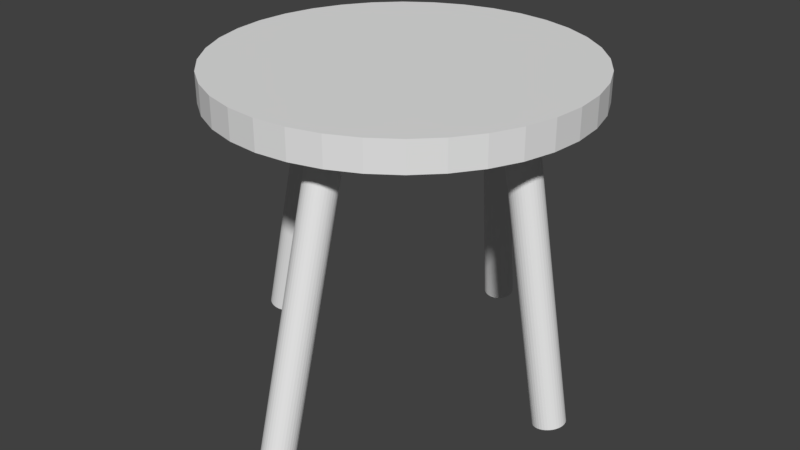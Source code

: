 # Source: stool.blend  (saved by Blender 2.79.0; exported with 4.5.12 LTS)
import bpy
from mathutils import Matrix  # noqa: F401  (used for matrix-valued properties, if any)

bpy.ops.wm.read_factory_settings(use_empty=True)
scene = bpy.context.scene
scene.name = 'Scene'

# ---- collections
col_collection_1 = bpy.data.collections.new('Collection 1'); scene.collection.children.link(col_collection_1)

# ---- materials (node trees are filled in below, after node groups)
mat_mat = bpy.data.materials.new('Mat')
mat_mat.alpha_threshold = 0.0
mat_mat.use_transparent_shadow = False
mat_mat.roughness = 0.5

# ---- material node trees

# ---- world
world_world = bpy.data.worlds.new('World'); scene.world = world_world
world_world.color = (0.05088, 0.05088, 0.05088)
world_world.use_sun_shadow = False
world_world.sun_shadow_jitter_overblur = 0.0
world_world.cycles.sampling_method = 'MANUAL'

# ---- meshes
me_sits = bpy.data.meshes.new('SITS')
me_sits.from_pydata([(0.0, 395.6, 0.0), (212.2, 395.6, 0.0), (208.9, 395.6, 36.84), (212.2, 429.6, 0.0), (208.9, 429.6, 36.84), (0.0, 429.6, 0.0), (199.4, 395.6, 72.57), (199.4, 429.6, 72.57), (183.7, 395.6, 106.1), (183.7, 429.6, 106.1), (162.5, 395.6, 136.4), (162.5, 429.6, 136.4), (136.4, 395.6, 162.5), (136.4, 429.6, 162.5), (106.1, 395.6, 183.7), (106.1, 429.6, 183.7), (72.57, 395.6, 199.4), (72.57, 429.6, 199.4), (36.84, 395.6, 208.9), (36.84, 429.6, 208.9), (1e-14, 395.6, 212.2), (1e-14, 429.6, 212.2), (-36.84, 395.6, 208.9), (-36.84, 429.6, 208.9), (-72.57, 395.6, 199.4), (-72.57, 429.6, 199.4), (-106.1, 395.6, 183.7), (-106.1, 429.6, 183.7), (-136.4, 395.6, 162.5), (-136.4, 429.6, 162.5), (-162.5, 395.6, 136.4), (-162.5, 429.6, 136.4), (-183.7, 395.6, 106.1), (-183.7, 429.6, 106.1), (-199.4, 395.6, 72.57), (-199.4, 429.6, 72.57), (-208.9, 395.6, 36.84), (-208.9, 429.6, 36.84), (-212.2, 395.6, 3e-14), (-212.2, 429.6, 3e-14), (-208.9, 395.6, -36.84), (-208.9, 429.6, -36.84), (-199.4, 395.6, -72.57), (-199.4, 429.6, -72.57), (-183.7, 395.6, -106.1), (-183.7, 429.6, -106.1), (-162.5, 395.6, -136.4), (-162.5, 429.6, -136.4), (-136.4, 395.6, -162.5), (-136.4, 429.6, -162.5), (-106.1, 395.6, -183.7), (-106.1, 429.6, -183.7), (-72.57, 395.6, -199.4), (-72.57, 429.6, -199.4), (-36.84, 395.6, -208.9), (-36.84, 429.6, -208.9), (-4e-14, 395.6, -212.2), (-4e-14, 429.6, -212.2), (36.84, 395.6, -208.9), (36.84, 429.6, -208.9), (72.57, 395.6, -199.4), (72.57, 429.6, -199.4), (106.1, 395.6, -183.7), (106.1, 429.6, -183.7), (136.4, 395.6, -162.5), (136.4, 429.6, -162.5), (162.5, 395.6, -136.4), (162.5, 429.6, -136.4), (183.7, 395.6, -106.1), (183.7, 429.6, -106.1), (199.4, 395.6, -72.57), (199.4, 429.6, -72.57), (208.9, 395.6, -36.84), (208.9, 429.6, -36.84), (-204.4, 58.27, -8.838), (-186.4, 54.12, -8.838), (-186.7, 54.18, -5.625), (-103.5, 414.7, -8.838), (-103.7, 414.8, -5.625), (-121.5, 418.9, -8.838), (-187.5, 54.37, -2.51), (-104.6, 415.0, -2.51), (-188.8, 54.68, 0.4123), (-105.9, 415.3, 0.4123), (-190.6, 55.09, 3.054), (-107.7, 415.7, 3.054), (-192.8, 55.6, 5.334), (-109.9, 416.2, 5.334), (-195.4, 56.19, 7.184), (-112.5, 416.8, 7.184), (-198.2, 56.85, 8.547), (-115.3, 417.4, 8.547), (-201.3, 57.55, 9.381), (-118.4, 418.1, 9.381), (-204.4, 58.27, 9.662), (-121.5, 418.9, 9.662), (-207.5, 58.99, 9.381), (-124.6, 419.6, 9.381), (-210.6, 59.68, 8.547), (-127.7, 420.3, 8.547), (-213.4, 60.34, 7.184), (-130.5, 420.9, 7.184), (-216.0, 60.93, 5.334), (-133.1, 421.5, 5.334), (-218.2, 61.44, 3.054), (-135.3, 422.0, 3.054), (-220.0, 61.86, 0.4123), (-137.1, 422.4, 0.4123), (-221.4, 62.16, -2.51), (-138.4, 422.8, -2.51), (-222.2, 62.35, -5.625), (-139.3, 422.9, -5.625), (-222.4, 62.41, -8.838), (-139.5, 423.0, -8.838), (-222.2, 62.35, -12.05), (-139.3, 422.9, -12.05), (-221.4, 62.16, -15.17), (-138.4, 422.8, -15.17), (-220.0, 61.86, -18.09), (-137.1, 422.4, -18.09), (-218.2, 61.44, -20.73), (-135.3, 422.0, -20.73), (-216.0, 60.93, -23.01), (-133.1, 421.5, -23.01), (-213.4, 60.34, -24.86), (-130.5, 420.9, -24.86), (-210.6, 59.68, -26.22), (-127.7, 420.3, -26.22), (-207.5, 58.99, -27.06), (-124.6, 419.6, -27.06), (-204.4, 58.27, -27.34), (-121.5, 418.9, -27.34), (-201.3, 57.55, -27.06), (-118.4, 418.1, -27.06), (-198.2, 56.85, -26.22), (-115.3, 417.4, -26.22), (-195.4, 56.19, -24.86), (-112.5, 416.8, -24.86), (-192.8, 55.6, -23.01), (-109.9, 416.2, -23.01), (-190.6, 55.09, -20.73), (-107.7, 415.7, -20.73), (-188.8, 54.68, -18.09), (-105.9, 415.3, -18.09), (-187.5, 54.37, -15.17), (-104.6, 415.0, -15.17), (-186.7, 54.18, -12.05), (-103.7, 414.8, -12.05), (-19.48, 49.74, -221.5), (-19.17, 53.08, -239.7), (-15.97, 52.76, -239.4), (11.62, 415.6, -172.5), (14.81, 415.3, -172.2), (11.3, 412.3, -154.3), (-12.88, 52.34, -238.6), (17.9, 414.9, -171.4), (-9.993, 51.85, -237.3), (20.79, 414.4, -170.0), (-7.393, 51.29, -235.4), (23.39, 413.8, -168.2), (-5.159, 50.68, -233.2), (25.62, 413.2, -166.0), (-3.361, 50.05, -230.6), (27.42, 412.6, -163.4), (-2.053, 49.4, -227.7), (28.73, 411.9, -160.5), (-1.274, 48.77, -224.7), (29.51, 411.3, -157.4), (-1.048, 48.17, -221.5), (29.74, 410.7, -154.3), (-1.382, 47.61, -218.3), (29.4, 410.1, -151.1), (-2.267, 47.12, -215.3), (28.52, 409.7, -148.1), (-3.674, 46.7, -212.4), (27.11, 409.2, -145.2), (-5.562, 46.38, -209.8), (25.22, 408.9, -142.6), (-7.873, 46.16, -207.6), (22.91, 408.7, -140.4), (-10.54, 46.05, -205.8), (20.25, 408.6, -138.5), (-13.47, 46.05, -204.4), (17.31, 408.6, -137.2), (-16.59, 46.17, -203.6), (14.2, 408.7, -136.4), (-19.79, 46.39, -203.3), (10.99, 408.9, -136.1), (-22.99, 46.71, -203.6), (7.794, 409.3, -136.4), (-26.08, 47.13, -204.4), (4.704, 409.7, -137.2), (-28.97, 47.62, -205.8), (1.815, 410.2, -138.6), (-31.57, 48.18, -207.6), (-0.7857, 410.7, -140.4), (-33.8, 48.79, -209.9), (-3.019, 411.3, -142.6), (-35.6, 49.42, -212.5), (-4.817, 412.0, -145.2), (-36.91, 50.07, -215.3), (-6.126, 412.6, -148.1), (-37.69, 50.7, -218.4), (-6.905, 413.2, -151.2), (-37.91, 51.31, -221.6), (-7.13, 413.8, -154.3), (-37.58, 51.86, -224.7), (-6.796, 414.4, -157.5), (-36.7, 52.36, -227.8), (-5.911, 414.9, -160.6), (-35.29, 52.77, -230.6), (-4.504, 415.3, -163.4), (-33.4, 53.09, -233.2), (-2.616, 415.6, -166.0), (-31.09, 53.31, -235.5), (-0.3057, 415.8, -168.3), (-28.43, 53.42, -237.3), (2.358, 416.0, -170.1), (-25.49, 53.42, -238.6), (5.293, 416.0, -171.4), (-22.37, 53.3, -239.4), (8.411, 415.8, -172.2), (196.6, 61.3, -8.838), (214.8, 64.47, -8.838), (214.5, 64.42, -5.625), (151.6, 429.0, -8.838), (151.3, 429.0, -5.625), (133.3, 425.9, -8.838), (213.7, 64.28, -2.51), (150.5, 428.8, -2.51), (212.4, 64.04, 0.4123), (149.1, 428.6, 0.4123), (210.6, 63.73, 3.054), (147.3, 428.3, 3.054), (208.3, 63.34, 5.334), (145.0, 427.9, 5.334), (205.7, 62.89, 7.184), (142.4, 427.4, 7.184), (202.8, 62.39, 8.547), (139.6, 426.9, 8.547), (199.8, 61.85, 9.381), (136.5, 426.4, 9.381), (196.6, 61.3, 9.662), (133.3, 425.9, 9.662), (193.4, 60.75, 9.381), (130.2, 425.3, 9.381), (190.4, 60.22, 8.547), (127.1, 424.8, 8.547), (187.5, 59.72, 7.184), (124.2, 424.3, 7.184), (184.9, 59.27, 5.334), (121.6, 423.8, 5.334), (182.6, 58.88, 3.054), (119.4, 423.4, 3.054), (180.8, 58.56, 0.4123), (117.5, 423.1, 0.4123), (179.5, 58.33, -2.51), (116.2, 422.9, -2.51), (178.6, 58.19, -5.625), (115.4, 422.7, -5.625), (178.4, 58.14, -8.838), (115.1, 422.7, -8.838), (178.6, 58.19, -12.05), (115.4, 422.7, -12.05), (179.5, 58.33, -15.17), (116.2, 422.9, -15.17), (180.8, 58.56, -18.09), (117.5, 423.1, -18.09), (182.6, 58.88, -20.73), (119.4, 423.4, -20.73), (184.9, 59.27, -23.01), (121.6, 423.8, -23.01), (187.5, 59.72, -24.86), (124.2, 424.3, -24.86), (190.4, 60.22, -26.22), (127.1, 424.8, -26.22), (193.4, 60.75, -27.06), (130.2, 425.3, -27.06), (196.6, 61.3, -27.34), (133.3, 425.9, -27.34), (199.8, 61.85, -27.06), (136.5, 426.4, -27.06), (202.8, 62.39, -26.22), (139.6, 426.9, -26.22), (205.7, 62.89, -24.86), (142.4, 427.4, -24.86), (208.3, 63.34, -23.01), (145.0, 427.9, -23.01), (210.6, 63.73, -20.73), (147.3, 428.3, -20.73), (212.4, 64.04, -18.09), (149.1, 428.6, -18.09), (213.7, 64.28, -15.17), (150.5, 428.8, -15.17), (214.5, 64.42, -12.05), (151.3, 429.0, -12.05), (16.94, 54.67, 225.4), (18.08, 50.08, 207.5), (21.27, 50.16, 208.0), (23.33, 408.5, 115.9), (26.52, 408.6, 116.4), (22.19, 413.1, 133.8), (24.33, 50.37, 209.0), (29.58, 408.8, 117.4), (27.16, 50.71, 210.5), (32.41, 409.2, 118.9), (29.68, 51.18, 212.5), (34.93, 409.6, 120.9), (31.82, 51.75, 214.8), (37.07, 410.2, 123.2), (33.5, 52.4, 217.5), (38.75, 410.8, 125.9), (34.68, 53.13, 220.4), (39.93, 411.6, 128.8), (35.32, 53.91, 223.5), (40.57, 412.3, 131.8), (35.4, 54.7, 226.6), (40.65, 413.1, 135.0), (34.92, 55.5, 229.7), (40.17, 413.9, 138.1), (33.89, 56.27, 232.6), (39.15, 414.7, 141.0), (32.35, 56.99, 235.4), (37.6, 415.4, 143.8), (30.34, 57.65, 237.8), (35.59, 416.1, 146.2), (27.93, 58.21, 239.9), (33.18, 416.6, 148.3), (25.18, 58.66, 241.5), (30.43, 417.1, 149.9), (22.18, 59.0, 242.6), (27.43, 417.4, 151.0), (19.01, 59.2, 243.2), (24.27, 417.6, 151.6), (15.79, 59.26, 243.3), (21.04, 417.7, 151.7), (12.6, 59.19, 242.8), (17.85, 417.6, 151.2), (9.546, 58.98, 241.8), (14.8, 417.4, 150.2), (6.714, 58.63, 240.3), (11.96, 417.1, 148.7), (4.192, 58.17, 238.4), (9.443, 416.6, 146.7), (2.057, 57.6, 236.0), (7.308, 416.0, 144.4), (0.375, 56.94, 233.4), (5.626, 415.4, 141.7), (-0.8041, 56.21, 230.4), (4.447, 414.7, 138.8), (-1.444, 55.44, 227.4), (3.807, 413.9, 135.7), (-1.526, 54.64, 224.3), (3.725, 413.1, 132.6), (-1.046, 53.85, 221.2), (4.204, 412.3, 129.5), (-0.02058, 53.08, 218.2), (5.23, 411.5, 126.6), (1.52, 52.35, 215.5), (6.771, 410.8, 123.8), (3.53, 51.7, 213.0), (8.781, 410.1, 121.4), (5.947, 51.14, 211.0), (11.2, 409.6, 119.3), (8.698, 50.68, 209.3), (13.95, 409.1, 117.7), (11.7, 50.35, 208.2), (16.95, 408.8, 116.6), (14.86, 50.15, 207.6), (20.11, 408.6, 116.0)], [], [(0, 1, 2), (1, 3, 4, 2), (3, 5, 4), (0, 2, 6), (2, 4, 7, 6), (4, 5, 7), (0, 6, 8), (6, 7, 9, 8), (7, 5, 9), (0, 8, 10), (8, 9, 11, 10), (9, 5, 11), (0, 10, 12), (10, 11, 13, 12), (11, 5, 13), (0, 12, 14), (12, 13, 15, 14), (13, 5, 15), (0, 14, 16), (14, 15, 17, 16), (15, 5, 17), (0, 16, 18), (16, 17, 19, 18), (17, 5, 19), (0, 18, 20), (18, 19, 21, 20), (19, 5, 21), (0, 20, 22), (20, 21, 23, 22), (21, 5, 23), (0, 22, 24), (22, 23, 25, 24), (23, 5, 25), (0, 24, 26), (24, 25, 27, 26), (25, 5, 27), (0, 26, 28), (26, 27, 29, 28), (27, 5, 29), (0, 28, 30), (28, 29, 31, 30), (29, 5, 31), (0, 30, 32), (30, 31, 33, 32), (31, 5, 33), (0, 32, 34), (32, 33, 35, 34), (33, 5, 35), (0, 34, 36), (34, 35, 37, 36), (35, 5, 37), (0, 36, 38), (36, 37, 39, 38), (37, 5, 39), (0, 38, 40), (38, 39, 41, 40), (39, 5, 41), (0, 40, 42), (40, 41, 43, 42), (41, 5, 43), (0, 42, 44), (42, 43, 45, 44), (43, 5, 45), (0, 44, 46), (44, 45, 47, 46), (45, 5, 47), (0, 46, 48), (46, 47, 49, 48), (47, 5, 49), (0, 48, 50), (48, 49, 51, 50), (49, 5, 51), (0, 50, 52), (50, 51, 53, 52), (51, 5, 53), (0, 52, 54), (52, 53, 55, 54), (53, 5, 55), (0, 54, 56), (54, 55, 57, 56), (55, 5, 57), (0, 56, 58), (56, 57, 59, 58), (57, 5, 59), (0, 58, 60), (58, 59, 61, 60), (59, 5, 61), (0, 60, 62), (60, 61, 63, 62), (61, 5, 63), (0, 62, 64), (62, 63, 65, 64), (63, 5, 65), (0, 64, 66), (64, 65, 67, 66), (65, 5, 67), (0, 66, 68), (66, 67, 69, 68), (67, 5, 69), (0, 68, 70), (68, 69, 71, 70), (69, 5, 71), (0, 70, 72), (70, 71, 73, 72), (71, 5, 73), (0, 72, 1), (72, 73, 3, 1), (73, 5, 3), (74, 75, 76), (75, 77, 78, 76), (77, 79, 78), (74, 76, 80), (76, 78, 81, 80), (78, 79, 81), (74, 80, 82), (80, 81, 83, 82), (81, 79, 83), (74, 82, 84), (82, 83, 85, 84), (83, 79, 85), (74, 84, 86), (84, 85, 87, 86), (85, 79, 87), (74, 86, 88), (86, 87, 89, 88), (87, 79, 89), (74, 88, 90), (88, 89, 91, 90), (89, 79, 91), (74, 90, 92), (90, 91, 93, 92), (91, 79, 93), (74, 92, 94), (92, 93, 95, 94), (93, 79, 95), (74, 94, 96), (94, 95, 97, 96), (95, 79, 97), (74, 96, 98), (96, 97, 99, 98), (97, 79, 99), (74, 98, 100), (98, 99, 101, 100), (99, 79, 101), (74, 100, 102), (100, 101, 103, 102), (101, 79, 103), (74, 102, 104), (102, 103, 105, 104), (103, 79, 105), (74, 104, 106), (104, 105, 107, 106), (105, 79, 107), (74, 106, 108), (106, 107, 109, 108), (107, 79, 109), (74, 108, 110), (108, 109, 111, 110), (109, 79, 111), (74, 110, 112), (110, 111, 113, 112), (111, 79, 113), (74, 112, 114), (112, 113, 115, 114), (113, 79, 115), (74, 114, 116), (114, 115, 117, 116), (115, 79, 117), (74, 116, 118), (116, 117, 119, 118), (117, 79, 119), (74, 118, 120), (118, 119, 121, 120), (119, 79, 121), (74, 120, 122), (120, 121, 123, 122), (121, 79, 123), (74, 122, 124), (122, 123, 125, 124), (123, 79, 125), (74, 124, 126), (124, 125, 127, 126), (125, 79, 127), (74, 126, 128), (126, 127, 129, 128), (127, 79, 129), (74, 128, 130), (128, 129, 131, 130), (129, 79, 131), (74, 130, 132), (130, 131, 133, 132), (131, 79, 133), (74, 132, 134), (132, 133, 135, 134), (133, 79, 135), (74, 134, 136), (134, 135, 137, 136), (135, 79, 137), (74, 136, 138), (136, 137, 139, 138), (137, 79, 139), (74, 138, 140), (138, 139, 141, 140), (139, 79, 141), (74, 140, 142), (140, 141, 143, 142), (141, 79, 143), (74, 142, 144), (142, 143, 145, 144), (143, 79, 145), (74, 144, 146), (144, 145, 147, 146), (145, 79, 147), (74, 146, 75), (146, 147, 77, 75), (147, 79, 77), (148, 149, 150), (149, 151, 152, 150), (151, 153, 152), (148, 150, 154), (150, 152, 155, 154), (152, 153, 155), (148, 154, 156), (154, 155, 157, 156), (155, 153, 157), (148, 156, 158), (156, 157, 159, 158), (157, 153, 159), (148, 158, 160), (158, 159, 161, 160), (159, 153, 161), (148, 160, 162), (160, 161, 163, 162), (161, 153, 163), (148, 162, 164), (162, 163, 165, 164), (163, 153, 165), (148, 164, 166), (164, 165, 167, 166), (165, 153, 167), (148, 166, 168), (166, 167, 169, 168), (167, 153, 169), (148, 168, 170), (168, 169, 171, 170), (169, 153, 171), (148, 170, 172), (170, 171, 173, 172), (171, 153, 173), (148, 172, 174), (172, 173, 175, 174), (173, 153, 175), (148, 174, 176), (174, 175, 177, 176), (175, 153, 177), (148, 176, 178), (176, 177, 179, 178), (177, 153, 179), (148, 178, 180), (178, 179, 181, 180), (179, 153, 181), (148, 180, 182), (180, 181, 183, 182), (181, 153, 183), (148, 182, 184), (182, 183, 185, 184), (183, 153, 185), (148, 184, 186), (184, 185, 187, 186), (185, 153, 187), (148, 186, 188), (186, 187, 189, 188), (187, 153, 189), (148, 188, 190), (188, 189, 191, 190), (189, 153, 191), (148, 190, 192), (190, 191, 193, 192), (191, 153, 193), (148, 192, 194), (192, 193, 195, 194), (193, 153, 195), (148, 194, 196), (194, 195, 197, 196), (195, 153, 197), (148, 196, 198), (196, 197, 199, 198), (197, 153, 199), (148, 198, 200), (198, 199, 201, 200), (199, 153, 201), (148, 200, 202), (200, 201, 203, 202), (201, 153, 203), (148, 202, 204), (202, 203, 205, 204), (203, 153, 205), (148, 204, 206), (204, 205, 207, 206), (205, 153, 207), (148, 206, 208), (206, 207, 209, 208), (207, 153, 209), (148, 208, 210), (208, 209, 211, 210), (209, 153, 211), (148, 210, 212), (210, 211, 213, 212), (211, 153, 213), (148, 212, 214), (212, 213, 215, 214), (213, 153, 215), (148, 214, 216), (214, 215, 217, 216), (215, 153, 217), (148, 216, 218), (216, 217, 219, 218), (217, 153, 219), (148, 218, 220), (218, 219, 221, 220), (219, 153, 221), (148, 220, 149), (220, 221, 151, 149), (221, 153, 151), (222, 223, 224), (223, 225, 226, 224), (225, 227, 226), (222, 224, 228), (224, 226, 229, 228), (226, 227, 229), (222, 228, 230), (228, 229, 231, 230), (229, 227, 231), (222, 230, 232), (230, 231, 233, 232), (231, 227, 233), (222, 232, 234), (232, 233, 235, 234), (233, 227, 235), (222, 234, 236), (234, 235, 237, 236), (235, 227, 237), (222, 236, 238), (236, 237, 239, 238), (237, 227, 239), (222, 238, 240), (238, 239, 241, 240), (239, 227, 241), (222, 240, 242), (240, 241, 243, 242), (241, 227, 243), (222, 242, 244), (242, 243, 245, 244), (243, 227, 245), (222, 244, 246), (244, 245, 247, 246), (245, 227, 247), (222, 246, 248), (246, 247, 249, 248), (247, 227, 249), (222, 248, 250), (248, 249, 251, 250), (249, 227, 251), (222, 250, 252), (250, 251, 253, 252), (251, 227, 253), (222, 252, 254), (252, 253, 255, 254), (253, 227, 255), (222, 254, 256), (254, 255, 257, 256), (255, 227, 257), (222, 256, 258), (256, 257, 259, 258), (257, 227, 259), (222, 258, 260), (258, 259, 261, 260), (259, 227, 261), (222, 260, 262), (260, 261, 263, 262), (261, 227, 263), (222, 262, 264), (262, 263, 265, 264), (263, 227, 265), (222, 264, 266), (264, 265, 267, 266), (265, 227, 267), (222, 266, 268), (266, 267, 269, 268), (267, 227, 269), (222, 268, 270), (268, 269, 271, 270), (269, 227, 271), (222, 270, 272), (270, 271, 273, 272), (271, 227, 273), (222, 272, 274), (272, 273, 275, 274), (273, 227, 275), (222, 274, 276), (274, 275, 277, 276), (275, 227, 277), (222, 276, 278), (276, 277, 279, 278), (277, 227, 279), (222, 278, 280), (278, 279, 281, 280), (279, 227, 281), (222, 280, 282), (280, 281, 283, 282), (281, 227, 283), (222, 282, 284), (282, 283, 285, 284), (283, 227, 285), (222, 284, 286), (284, 285, 287, 286), (285, 227, 287), (222, 286, 288), (286, 287, 289, 288), (287, 227, 289), (222, 288, 290), (288, 289, 291, 290), (289, 227, 291), (222, 290, 292), (290, 291, 293, 292), (291, 227, 293), (222, 292, 294), (292, 293, 295, 294), (293, 227, 295), (222, 294, 223), (294, 295, 225, 223), (295, 227, 225), (296, 297, 298), (297, 299, 300, 298), (299, 301, 300), (296, 298, 302), (298, 300, 303, 302), (300, 301, 303), (296, 302, 304), (302, 303, 305, 304), (303, 301, 305), (296, 304, 306), (304, 305, 307, 306), (305, 301, 307), (296, 306, 308), (306, 307, 309, 308), (307, 301, 309), (296, 308, 310), (308, 309, 311, 310), (309, 301, 311), (296, 310, 312), (310, 311, 313, 312), (311, 301, 313), (296, 312, 314), (312, 313, 315, 314), (313, 301, 315), (296, 314, 316), (314, 315, 317, 316), (315, 301, 317), (296, 316, 318), (316, 317, 319, 318), (317, 301, 319), (296, 318, 320), (318, 319, 321, 320), (319, 301, 321), (296, 320, 322), (320, 321, 323, 322), (321, 301, 323), (296, 322, 324), (322, 323, 325, 324), (323, 301, 325), (296, 324, 326), (324, 325, 327, 326), (325, 301, 327), (296, 326, 328), (326, 327, 329, 328), (327, 301, 329), (296, 328, 330), (328, 329, 331, 330), (329, 301, 331), (296, 330, 332), (330, 331, 333, 332), (331, 301, 333), (296, 332, 334), (332, 333, 335, 334), (333, 301, 335), (296, 334, 336), (334, 335, 337, 336), (335, 301, 337), (296, 336, 338), (336, 337, 339, 338), (337, 301, 339), (296, 338, 340), (338, 339, 341, 340), (339, 301, 341), (296, 340, 342), (340, 341, 343, 342), (341, 301, 343), (296, 342, 344), (342, 343, 345, 344), (343, 301, 345), (296, 344, 346), (344, 345, 347, 346), (345, 301, 347), (296, 346, 348), (346, 347, 349, 348), (347, 301, 349), (296, 348, 350), (348, 349, 351, 350), (349, 301, 351), (296, 350, 352), (350, 351, 353, 352), (351, 301, 353), (296, 352, 354), (352, 353, 355, 354), (353, 301, 355), (296, 354, 356), (354, 355, 357, 356), (355, 301, 357), (296, 356, 358), (356, 357, 359, 358), (357, 301, 359), (296, 358, 360), (358, 359, 361, 360), (359, 301, 361), (296, 360, 362), (360, 361, 363, 362), (361, 301, 363), (296, 362, 364), (362, 363, 365, 364), (363, 301, 365), (296, 364, 366), (364, 365, 367, 366), (365, 301, 367), (296, 366, 368), (366, 367, 369, 368), (367, 301, 369), (296, 368, 297), (368, 369, 299, 297), (369, 301, 299)])
me_sits.materials.append(mat_mat)
me_sits.use_remesh_preserve_volume = False
me_sits.use_remesh_preserve_attributes = False
me_sits.use_mirror_vertex_groups = False
me_sits.update()

# ---- objects
ob_sits = bpy.data.objects.new('SITS', me_sits)

# ---- transforms, parenting, visibility, modifiers, constraints
ob_sits.location = (0.0, 0.0, -2.408)
ob_sits.rotation_euler = (1.571, -0.0, 0.0)
ob_sits.scale = (0.01527, 0.01527, 0.01527)
ob_sits.lineart.crease_threshold = 0.0

# ---- collection membership
col_collection_1.objects.link(ob_sits)

# ---- scene / render settings (as saved in the file)
scene.frame_start = 1; scene.frame_end = 250; scene.frame_set(1)
scene.render.engine = 'BLENDER_EEVEE_NEXT'
scene.render.resolution_percentage = 50
scene.render.dither_intensity = 0.0
scene.cycles.use_denoising = False
scene.cycles.samples = 128
scene.cycles.sampling_pattern = 'TABULATED_SOBOL'
scene.cycles.use_adaptive_sampling = False
scene.cycles.use_light_tree = False
scene.cycles.blur_glossy = 0.0
scene.cycles.sample_clamp_indirect = 0.0
scene.view_settings.view_transform = 'Standard'
bpy.context.view_layer.update()

# ---- added for rendering (the .blend has no active camera and no usable light): camera, sun
cam_auto = bpy.data.cameras.new('AutoCamera')
cam_auto.lens = 50.0
cam_auto.sensor_width = 36.0
cam_auto.clip_end = 1000.0
ob_auto_camera = bpy.data.objects.new('AutoCamera', cam_auto)
scene.collection.objects.link(ob_auto_camera)
ob_auto_camera.location = (10.62, -12.8412, 9.76519)
ob_auto_camera.rotation_euler = (1.09748, -7.21219e-08, 0.694738)
scene.camera = ob_auto_camera
light_auto_sun = bpy.data.lights.new('AutoSun', 'SUN')
light_auto_sun.energy = 3.0
light_auto_sun.angle = 0.0523599
ob_auto_sun = bpy.data.objects.new('AutoSun', light_auto_sun)
scene.collection.objects.link(ob_auto_sun)
ob_auto_sun.rotation_euler = (0.872665, 0.174533, 0.523599)
bpy.context.view_layer.update()

